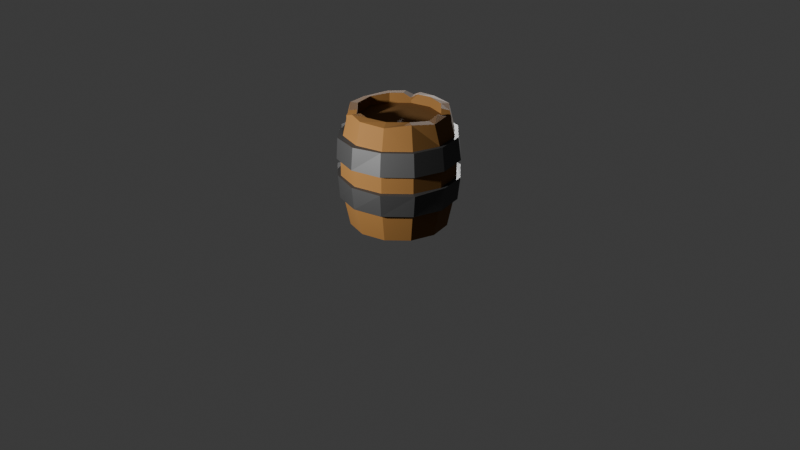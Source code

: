 # Source: barrel.blend  (saved by Blender 4.3.34; exported with 4.5.12 LTS)
import bpy
from mathutils import Matrix  # noqa: F401  (used for matrix-valued properties, if any)

bpy.ops.wm.read_factory_settings(use_empty=True)
scene = bpy.context.scene
scene.name = 'Scene'

# ---- collections
col_collection = bpy.data.collections.new('Collection'); scene.collection.children.link(col_collection)

# ---- materials (node trees are filled in below, after node groups)
mat_brown = bpy.data.materials.new('brown')
mat_brown.alpha_threshold = 0.0
mat_brown.roughness = 0.5
mat_brown.line_color = (0.0, 0.0, 0.0, 1.0)
mat_gray = bpy.data.materials.new('gray')

# ---- material node trees
mat_brown.use_nodes = True; mat_brown.node_tree.nodes.clear()
_N = mat_brown.node_tree.nodes; _L = mat_brown.node_tree.links
n0 = _N.new('ShaderNodeOutputMaterial'); n0.name = 'Material Output'; n0.location = (300, 300)
n1 = _N.new('ShaderNodeBsdfPrincipled'); n1.name = 'Principled BSDF'; n1.location = (10, 300)
n1.inputs[0].default_value = (0.1518, 0.06711, 0.01022, 1.0)
n1.inputs[2].default_value = 0.8545
n1.inputs[3].default_value = 1.45
_L.new(n1.outputs[0], n0.inputs[0])
n0.is_active_output = True
mat_gray.use_nodes = True; mat_gray.node_tree.nodes.clear()
_N = mat_gray.node_tree.nodes; _L = mat_gray.node_tree.links
n0 = _N.new('ShaderNodeBsdfPrincipled'); n0.name = 'Principled BSDF'; n0.location = (10, 300)
n0.inputs[0].default_value = (0.107, 0.107, 0.107, 1.0)
n0.inputs[1].default_value = 1.0
n0.inputs[2].default_value = 0.6409
n0.inputs[3].default_value = 1.0
n1 = _N.new('ShaderNodeOutputMaterial'); n1.name = 'Material Output'; n1.location = (300, 300)
_L.new(n0.outputs[0], n1.inputs[0])
n1.is_active_output = True

# ---- world
world_world = bpy.data.worlds.new('World'); scene.world = world_world
world_world.use_nodes = True; world_world.node_tree.nodes.clear()
_N = world_world.node_tree.nodes; _L = world_world.node_tree.links
n0 = _N.new('ShaderNodeOutputWorld'); n0.name = 'World Output'; n0.location = (300, 300)
n1 = _N.new('ShaderNodeBackground'); n1.name = 'Background'; n1.location = (10, 300)
n1.inputs[0].default_value = (0.05088, 0.05088, 0.05088, 1.0)
_L.new(n1.outputs[0], n0.inputs[0])
n0.is_active_output = True
world_world.color = (0.05088, 0.05088, 0.05088)
world_world.sun_shadow_jitter_overblur = 0.0

# ---- cameras
cam_camera = bpy.data.cameras.new('Camera')
cam_camera.clip_end = 100.0
cam_camera.ortho_scale = 7.314

# ---- lights
light_light_002 = bpy.data.lights.new('Light.002', 'POINT')
light_light_002.energy = 1000.0
light_light_002.shadow_soft_size = 0.1
light_light_004 = bpy.data.lights.new('Light.004', 'POINT')
light_light_004.energy = 1000.0
light_light_004.shadow_soft_size = 0.1

# ---- meshes
me_cylinder = bpy.data.meshes.new('Cylinder')
me_cylinder.from_pydata([(0.0, 0.4196, 0.0), (0.0, 0.4196, 1.2), (0.2098, 0.3634, 0.0), (0.2098, 0.3634, 1.2), (0.3634, 0.2098, 0.0), (0.4196, 0.0, 0.0), (0.4288, -0.01515, 1.181), (0.3634, -0.2098, 0.0), (0.3634, -0.2098, 1.2), (0.2098, -0.3634, 0.0), (0.2098, -0.3634, 1.2), (0.0, -0.4196, 0.0), (0.0, -0.4196, 1.2), (-0.2098, -0.3634, 0.0), (-0.3634, -0.2098, 0.0), (-0.3634, -0.2098, 1.2), (-0.4196, 0.0, 0.0), (-0.4196, 0.0, 1.2), (-0.3634, 0.2098, 0.0), (-0.3634, 0.2098, 1.2), (-0.2098, 0.3634, 0.0), (-1.446e-10, 0.5582, 0.9563), (-2.137e-10, 0.586, 0.7203), (0.293, 0.5075, 0.7203), (0.2791, 0.4834, 0.9563), (0.5075, 0.293, 0.7203), (0.4834, 0.2791, 0.9563), (0.586, 0.0, 0.7203), (0.5582, 0.0, 0.9563), (0.5075, -0.293, 0.7203), (0.4834, -0.2791, 0.9563), (0.293, -0.5075, 0.7203), (0.2791, -0.4834, 0.9563), (-2.137e-10, -0.586, 0.7203), (-1.446e-10, -0.5582, 0.9563), (-0.293, -0.5075, 0.7203), (-0.2791, -0.4834, 0.9563), (-0.5075, -0.293, 0.7203), (-0.4834, -0.2791, 0.9563), (-0.586, 0.0, 0.7203), (-0.5582, 0.0, 0.9563), (-0.5075, 0.293, 0.7203), (-0.4834, 0.2791, 0.9563), (-0.293, 0.5075, 0.7203), (-0.2791, 0.4834, 0.9563), (0.293, 0.5075, 0.5384), (0.281, 0.4867, 0.3016), (0.5075, 0.293, 0.5384), (0.4867, 0.281, 0.3016), (0.586, 0.0, 0.5384), (0.562, 0.0, 0.3016), (0.5075, -0.293, 0.5384), (0.4867, -0.281, 0.3016), (0.293, -0.5075, 0.5384), (0.281, -0.4867, 0.3016), (-2.137e-10, -0.586, 0.5384), (-1.539e-10, -0.562, 0.3016), (-0.293, -0.5075, 0.5384), (-0.281, -0.4867, 0.3016), (-0.5075, -0.293, 0.5384), (-0.4867, -0.281, 0.3016), (-0.586, 0.0, 0.5384), (-0.562, 0.0, 0.3016), (-0.5075, 0.293, 0.5384), (-0.4867, 0.281, 0.3016), (-0.293, 0.5075, 0.5384), (-0.281, 0.4867, 0.3016), (-1.539e-10, 0.562, 0.3016), (-2.137e-10, 0.586, 0.5384), (-0.3128, 0.5419, 0.7203), (-0.3001, 0.5265, 0.9433), (1.817e-10, 0.596, 0.9563), (1.079e-10, 0.6257, 0.7203), (-0.5419, 0.3128, 0.7203), (-0.5161, 0.298, 0.9563), (-0.6257, 2.94e-10, 0.7203), (-0.6062, -0.005602, 0.9458), (-0.5419, -0.3128, 0.7203), (-0.5161, -0.298, 0.9563), (-0.3128, -0.5419, 0.7203), (-0.3009, -0.5356, 0.9416), (1.079e-10, -0.6257, 0.7203), (0.005548, -0.6093, 0.9508), (0.3128, -0.5419, 0.7203), (0.298, -0.5161, 0.9563), (0.5419, -0.3128, 0.7203), (0.5161, -0.298, 0.9563), (0.6257, 2.94e-10, 0.7203), (0.596, 2.94e-10, 0.9563), (0.5419, 0.3128, 0.7203), (0.5161, 0.298, 0.9563), (0.3128, 0.5419, 0.7203), (0.298, 0.5161, 0.9563), (1.717e-10, 0.6, 0.3016), (1.079e-10, 0.6257, 0.5384), (0.3291, 0.5325, 0.5446), (0.3, 0.5196, 0.3016), (0.5419, 0.3128, 0.5384), (0.5196, 0.3, 0.3016), (0.6198, 0.02274, 0.54), (0.6, 2.94e-10, 0.3016), (0.5457, -0.3097, 0.5261), (0.5196, -0.3, 0.3016), (0.3205, -0.5504, 0.5365), (0.3, -0.5196, 0.3016), (1.079e-10, -0.6257, 0.5384), (1.717e-10, -0.6, 0.3016), (-0.318, -0.5255, 0.5367), (-0.3, -0.5196, 0.3016), (-0.5522, -0.3316, 0.5349), (-0.5196, -0.3, 0.3016), (-0.6238, -0.002823, 0.5432), (-0.6, 2.94e-10, 0.3016), (-0.5447, 0.3145, 0.5244), (-0.5196, 0.3, 0.3016), (-0.3115, 0.5487, 0.5287), (-0.3, 0.5196, 0.3016), (0.0, 0.5, 0.0), (0.25, 0.433, 0.0), (0.25, 0.433, 1.2), (-0.02415, 0.4977, 1.188), (0.433, 0.25, 0.0), (0.5, 0.0, 0.0), (0.5228, -0.03646, 1.178), (0.433, -0.25, 0.0), (0.433, -0.25, 1.2), (0.25, -0.433, 0.0), (0.2579, -0.4385, 1.172), (0.0, -0.5, 0.0), (0.001315, -0.5067, 1.181), (-0.25, -0.433, 0.0), (-0.433, -0.25, 0.0), (-0.433, -0.25, 1.2), (-0.5, 0.0, 0.0), (-0.5129, -0.007372, 1.176), (-0.433, 0.25, 0.0), (-0.4353, 0.2536, 1.194), (-0.25, 0.433, 0.0), (0.0, 0.4196, 0.1051), (0.2098, 0.3634, 0.1051), (0.2098, 0.3634, 1.095), (0.0, 0.4196, 1.095), (0.3634, 0.2098, 0.1051), (0.3634, 0.2098, 1.095), (0.4196, 0.0, 0.1051), (0.4196, 0.0, 1.095), (0.3634, -0.2098, 0.1051), (0.3634, -0.2098, 1.095), (0.2098, -0.3634, 0.1051), (0.2098, -0.3634, 1.095), (0.0, -0.4196, 0.1051), (0.0, -0.4196, 1.095), (-0.2098, -0.3634, 0.1051), (-0.2098, -0.3634, 1.095), (-0.3634, -0.2098, 0.1051), (-0.3634, -0.2098, 1.095), (-0.4196, 0.0, 0.1051), (-0.4196, 0.0, 1.095), (-0.3634, 0.2098, 0.1051), (-0.3634, 0.2098, 1.095), (-0.2098, 0.3634, 0.1051), (-0.2098, 0.3634, 1.095), (-0.2279, -0.3388, 1.2), (-0.1252, -0.3863, 1.201), (-0.21, -0.3634, 1.116), (-0.2106, -0.3646, 1.165), (-0.166, -0.4576, 1.194), (-0.2675, -0.4084, 1.199), (-0.2599, -0.4502, 1.117), (-0.2604, -0.4485, 1.161), (-0.1346, 0.3835, 1.2), (-0.2649, 0.3083, 1.2), (-0.2098, 0.3634, 1.125), (-0.2039, 0.3532, 1.155), (-0.3057, 0.3791, 1.198), (-0.1756, 0.4543, 1.196), (-0.2587, 0.4482, 1.127), (-0.2584, 0.4473, 1.153), (0.3859, 0.1323, 1.193), (0.3065, 0.2667, 1.2), (0.3634, 0.2098, 1.122), (0.3634, 0.2096, 1.163), (0.3782, 0.3112, 1.191), (0.4599, 0.1776, 1.184), (0.4525, 0.2633, 1.11), (0.4485, 0.2627, 1.152)], [], [(65, 43, 22, 68), (45, 23, 25, 47), (47, 25, 27, 49), (49, 27, 29, 51), (51, 29, 31, 53), (53, 31, 33, 55), (55, 33, 35, 57), (57, 35, 37, 59), (59, 37, 39, 61), (61, 39, 41, 63), (11, 13, 152, 150), (63, 41, 43, 65), (68, 22, 23, 45), (19, 17, 157, 159), (26, 184, 183, 123, 28), (118, 46, 48, 121), (44, 176, 175, 120, 21), (40, 134, 136, 42), (38, 132, 134, 40), (36, 168, 167, 132, 38), (32, 127, 129, 34), (30, 125, 127, 32), (28, 123, 125, 30), (21, 120, 119, 24), (121, 48, 50, 122), (117, 67, 46, 118), (122, 50, 52, 124), (124, 52, 54, 126), (126, 54, 56, 128), (128, 56, 58, 130), (130, 58, 60, 131), (131, 60, 62, 133), (133, 62, 64, 135), (135, 64, 66, 137), (137, 66, 67, 117), (66, 64, 114, 116), (48, 46, 96, 98), (37, 35, 79, 77), (55, 57, 107, 105), (44, 21, 71, 70), (36, 38, 78, 80), (56, 54, 104, 106), (29, 27, 87, 85), (63, 65, 115, 113), (45, 47, 97, 95), (28, 30, 86, 88), (64, 62, 112, 114), (46, 67, 93, 96), (39, 37, 77, 75), (53, 55, 105, 103), (38, 40, 76, 78), (54, 52, 102, 104), (31, 29, 85, 83), (61, 63, 113, 111), (68, 45, 95, 94), (30, 32, 84, 86), (62, 60, 110, 112), (41, 39, 75, 73), (51, 53, 103, 101), (70, 71, 72, 69), (74, 70, 69, 73), (76, 74, 73, 75), (78, 76, 75, 77), (80, 78, 77, 79), (82, 80, 79, 81), (84, 82, 81, 83), (86, 84, 83, 85), (88, 86, 85, 87), (90, 88, 87, 89), (92, 90, 89, 91), (71, 92, 91, 72), (94, 95, 96, 93), (95, 97, 98, 96), (97, 99, 100, 98), (99, 101, 102, 100), (101, 103, 104, 102), (103, 105, 106, 104), (105, 107, 108, 106), (107, 109, 110, 108), (109, 111, 112, 110), (111, 113, 114, 112), (113, 115, 116, 114), (115, 94, 93, 116), (26, 28, 88, 90), (47, 49, 99, 97), (65, 68, 94, 115), (22, 43, 69, 72), (27, 25, 89, 87), (58, 56, 106, 108), (34, 36, 80, 82), (67, 66, 116, 93), (57, 59, 109, 107), (35, 33, 81, 79), (50, 48, 98, 100), (42, 44, 70, 74), (24, 26, 90, 92), (49, 51, 101, 99), (43, 41, 73, 69), (25, 23, 91, 89), (60, 58, 108, 110), (32, 34, 82, 84), (21, 24, 92, 71), (59, 61, 111, 109), (33, 31, 83, 81), (52, 50, 100, 102), (40, 42, 74, 76), (23, 22, 72, 91), (2, 0, 117, 118), (1, 3, 119, 120), (4, 2, 118, 121), (6, 178, 180, 143, 145), (5, 4, 121, 122), (3, 179, 182, 119), (7, 5, 122, 124), (6, 8, 125, 123), (9, 7, 124, 126), (8, 10, 127, 125), (11, 9, 126, 128), (10, 12, 129, 127), (13, 11, 128, 130), (15, 162, 164, 153, 155), (14, 13, 130, 131), (12, 163, 166, 129), (16, 14, 131, 133), (15, 17, 134, 132), (18, 16, 133, 135), (17, 19, 136, 134), (20, 18, 135, 137), (1, 170, 172, 161, 141), (0, 20, 137, 117), (19, 171, 174, 136), (140, 141, 161, 159, 157, 155, 153, 151, 149, 147, 145, 143), (138, 139, 142, 144, 146, 148, 150, 152, 154, 156, 158, 160), (24, 119, 182, 184, 26), (18, 20, 160, 158), (162, 15, 132, 167), (5, 7, 146, 144), (170, 1, 120, 175), (13, 14, 154, 152), (8, 6, 145, 147), (20, 0, 138, 160), (0, 2, 139, 138), (34, 129, 166, 168, 36), (7, 9, 148, 146), (42, 136, 174, 176, 44), (3, 1, 141, 140), (14, 16, 156, 154), (10, 8, 147, 149), (2, 4, 142, 139), (17, 15, 155, 157), (9, 11, 150, 148), (178, 6, 123, 183), (16, 18, 158, 156), (12, 10, 149, 151), (4, 5, 144, 142), (162, 165, 164), (165, 163, 164), (166, 169, 168), (169, 167, 168), (162, 167, 169, 165), (165, 169, 166, 163), (164, 163, 12, 151, 153), (170, 173, 172), (173, 171, 172), (174, 177, 176), (177, 175, 176), (170, 175, 177, 173), (173, 177, 174, 171), (172, 171, 19, 159, 161), (178, 181, 180), (181, 179, 180), (182, 185, 184), (185, 183, 184), (178, 183, 185, 181), (181, 185, 182, 179), (180, 179, 3, 140, 143)])
me_cylinder.polygons.foreach_set('material_index', [0, 0, 0, 0, 0, 0, 0, 0, 0, 0, 0, 0, 0, 0, 0, 0, 0, 0, 0, 0, 0, 0, 0, 0, 0, 0, 0, 0, 0, 0, 0, 0, 0, 0, 0, 1, 1, 1, 1, 1, 1, 1, 1, 1, 1, 1, 1, 1, 1, 1, 1, 1, 1, 1, 1, 1, 1, 1, 1, 1, 1, 1, 1, 1, 1, 1, 1, 1, 1, 1, 1, 1, 1, 1, 1, 1, 1, 1, 1, 1, 1, 1, 1, 1, 1, 1, 1, 1, 1, 1, 1, 1, 1, 1, 1, 1, 1, 1, 1, 1, 1, 1, 1, 1, 1, 1, 1, 0, 0, 0, 0, 0, 0, 0, 0, 0, 0, 0, 0, 0, 0, 0, 0, 0, 0, 0, 0, 0, 0, 0, 0, 0, 0, 0, 0, 0, 0, 0, 0, 0, 0, 0, 0, 0, 0, 0, 0, 0, 0, 0, 0, 0, 0, 0, 0, 0, 0, 0, 0, 0, 0, 0, 0, 0, 0, 0, 0, 0, 0, 0, 0, 0, 0, 0, 0, 0])
_uv = me_cylinder.uv_layers.new(name='UVMap')
_uv.uv.foreach_set('vector', [0.08333, 0.7044, 0.08333, 0.8124, 7.451e-08, 0.8124, 7.451e-08, 0.7044, 0.9167, 0.7044, 0.9167, 0.8124, 0.8333, 0.8124, 0.8333, 0.7044, 0.8333, 0.7044, 0.8333, 0.8124, 0.75, 0.8124, 0.75, 0.7044, 0.75, 0.7044, 0.75, 0.8124, 0.6667, 0.8124, 0.6667, 0.7044, 0.6667, 0.7044, 0.6667, 0.8124, 0.5833, 0.8124, 0.5833, 0.7044, 0.5833, 0.7044, 0.5833, 0.8124, 0.5, 0.8124, 0.5, 0.7044, 0.5, 0.7044, 0.5, 0.8124, 0.4167, 0.8124, 0.4167, 0.7044, 0.4167, 0.7044, 0.4167, 0.8124, 0.3333, 0.8124, 0.3333, 0.7044, 0.3333, 0.7044, 0.3333, 0.8124, 0.25, 0.8124, 0.25, 0.7044, 0.25, 0.7044, 0.25, 0.8124, 0.1667, 0.8124, 0.1667, 0.7044, 0.75, 0.04859, 0.6493, 0.07557, 0.6493, 0.07557, 0.75, 0.04859, 0.1667, 0.7044, 0.1667, 0.8124, 0.08333, 0.8124, 0.08333, 0.7044, 1.0, 0.7044, 1.0, 0.8124, 0.9167, 0.8124, 0.9167, 0.7044, 0.07557, 0.3507, 0.04859, 0.25, 0.04859, 0.25, 0.07557, 0.3507, 0.8333, 0.9211, 0.8333, 0.9738, 0.8111, 1.0, 0.75, 1.0, 0.75, 0.9211, 0.9167, 0.5, 0.9167, 0.596, 0.8333, 0.596, 0.8333, 0.5, 0.08333, 0.9211, 0.08333, 0.9763, 0.05586, 1.0, 7.451e-08, 1.0, 7.451e-08, 0.9211, 0.25, 0.9211, 0.25, 1.0, 0.1667, 1.0, 0.1667, 0.9211, 0.3333, 0.9211, 0.3333, 1.0, 0.25, 1.0, 0.25, 0.9211, 0.4167, 0.9211, 0.4167, 0.9731, 0.3881, 1.0, 0.3333, 1.0, 0.3333, 0.9211, 0.5833, 0.9211, 0.5833, 1.0, 0.5, 1.0, 0.5, 0.9211, 0.6667, 0.9211, 0.6667, 1.0, 0.5833, 1.0, 0.5833, 0.9211, 0.75, 0.9211, 0.75, 1.0, 0.6667, 1.0, 0.6667, 0.9211, 1.0, 0.9211, 1.0, 1.0, 0.9167, 1.0, 0.9167, 0.9211, 0.8333, 0.5, 0.8333, 0.596, 0.75, 0.596, 0.75, 0.5, 1.0, 0.5, 1.0, 0.596, 0.9167, 0.596, 0.9167, 0.5, 0.75, 0.5, 0.75, 0.596, 0.6667, 0.596, 0.6667, 0.5, 0.6667, 0.5, 0.6667, 0.596, 0.5833, 0.596, 0.5833, 0.5, 0.5833, 0.5, 0.5833, 0.596, 0.5, 0.596, 0.5, 0.5, 0.5, 0.5, 0.5, 0.596, 0.4167, 0.596, 0.4167, 0.5, 0.4167, 0.5, 0.4167, 0.596, 0.3333, 0.596, 0.3333, 0.5, 0.3333, 0.5, 0.3333, 0.596, 0.25, 0.596, 0.25, 0.5, 0.25, 0.5, 0.25, 0.596, 0.1667, 0.596, 0.1667, 0.5, 0.1667, 0.5, 0.1667, 0.596, 0.08333, 0.596, 0.08333, 0.5, 0.08333, 0.5, 0.08333, 0.596, 7.451e-08, 0.596, 7.451e-08, 0.5, 0.08333, 0.596, 0.1667, 0.596, 0.1667, 0.596, 0.08333, 0.596, 0.8333, 0.596, 0.9167, 0.596, 0.9167, 0.596, 0.8333, 0.596, 0.3333, 0.8124, 0.4167, 0.8124, 0.4167, 0.8124, 0.3333, 0.8124, 0.5, 0.7044, 0.4167, 0.7044, 0.4167, 0.7044, 0.5, 0.7044, 0.08333, 0.9211, 7.451e-08, 0.9211, 7.451e-08, 0.9211, 0.08333, 0.9211, 0.4167, 0.9211, 0.3333, 0.9211, 0.3333, 0.9211, 0.4167, 0.9211, 0.5, 0.596, 0.5833, 0.596, 0.5833, 0.596, 0.5, 0.596, 0.6667, 0.8124, 0.75, 0.8124, 0.75, 0.8124, 0.6667, 0.8124, 0.1667, 0.7044, 0.08333, 0.7044, 0.08333, 0.7044, 0.1667, 0.7044, 0.9167, 0.7044, 0.8333, 0.7044, 0.8333, 0.7044, 0.9167, 0.7044, 0.75, 0.9211, 0.6667, 0.9211, 0.6667, 0.9211, 0.75, 0.9211, 0.1667, 0.596, 0.25, 0.596, 0.25, 0.596, 0.1667, 0.596, 0.9167, 0.596, 1.0, 0.596, 1.0, 0.596, 0.9167, 0.596, 0.25, 0.8124, 0.3333, 0.8124, 0.3333, 0.8124, 0.25, 0.8124, 0.5833, 0.7044, 0.5, 0.7044, 0.5, 0.7044, 0.5833, 0.7044, 0.3333, 0.9211, 0.25, 0.9211, 0.25, 0.9211, 0.3333, 0.9211, 0.5833, 0.596, 0.6667, 0.596, 0.6667, 0.596, 0.5833, 0.596, 0.5833, 0.8124, 0.6667, 0.8124, 0.6667, 0.8124, 0.5833, 0.8124, 0.25, 0.7044, 0.1667, 0.7044, 0.1667, 0.7044, 0.25, 0.7044, 1.0, 0.7044, 0.9167, 0.7044, 0.9167, 0.7044, 1.0, 0.7044, 0.6667, 0.9211, 0.5833, 0.9211, 0.5833, 0.9211, 0.6667, 0.9211, 0.25, 0.596, 0.3333, 0.596, 0.3333, 0.596, 0.25, 0.596, 0.1667, 0.8124, 0.25, 0.8124, 0.25, 0.8124, 0.1667, 0.8124, 0.6667, 0.7044, 0.5833, 0.7044, 0.5833, 0.7044, 0.6667, 0.7044, 0.08333, 0.9211, 7.451e-08, 0.9211, 7.451e-08, 0.8124, 0.08333, 0.8124, 0.1667, 0.9211, 0.08333, 0.9211, 0.08333, 0.8124, 0.1667, 0.8124, 0.25, 0.9211, 0.1667, 0.9211, 0.1667, 0.8124, 0.25, 0.8124, 0.3333, 0.9211, 0.25, 0.9211, 0.25, 0.8124, 0.3333, 0.8124, 0.4167, 0.9211, 0.3333, 0.9211, 0.3333, 0.8124, 0.4167, 0.8124, 0.5, 0.9211, 0.4167, 0.9211, 0.4167, 0.8124, 0.5, 0.8124, 0.5833, 0.9211, 0.5, 0.9211, 0.5, 0.8124, 0.5833, 0.8124, 0.6667, 0.9211, 0.5833, 0.9211, 0.5833, 0.8124, 0.6667, 0.8124, 0.75, 0.9211, 0.6667, 0.9211, 0.6667, 0.8124, 0.75, 0.8124, 0.8333, 0.9211, 0.75, 0.9211, 0.75, 0.8124, 0.8333, 0.8124, 0.9167, 0.9211, 0.8333, 0.9211, 0.8333, 0.8124, 0.9167, 0.8124, 1.0, 0.9211, 0.9167, 0.9211, 0.9167, 0.8124, 1.0, 0.8124, 1.0, 0.7044, 0.9167, 0.7044, 0.9167, 0.596, 1.0, 0.596, 0.9167, 0.7044, 0.8333, 0.7044, 0.8333, 0.596, 0.9167, 0.596, 0.8333, 0.7044, 0.75, 0.7044, 0.75, 0.596, 0.8333, 0.596, 0.75, 0.7044, 0.6667, 0.7044, 0.6667, 0.596, 0.75, 0.596, 0.6667, 0.7044, 0.5833, 0.7044, 0.5833, 0.596, 0.6667, 0.596, 0.5833, 0.7044, 0.5, 0.7044, 0.5, 0.596, 0.5833, 0.596, 0.5, 0.7044, 0.4167, 0.7044, 0.4167, 0.596, 0.5, 0.596, 0.4167, 0.7044, 0.3333, 0.7044, 0.3333, 0.596, 0.4167, 0.596, 0.3333, 0.7044, 0.25, 0.7044, 0.25, 0.596, 0.3333, 0.596, 0.25, 0.7044, 0.1667, 0.7044, 0.1667, 0.596, 0.25, 0.596, 0.1667, 0.7044, 0.08333, 0.7044, 0.08333, 0.596, 0.1667, 0.596, 0.08333, 0.7044, 7.451e-08, 0.7044, 7.451e-08, 0.596, 0.08333, 0.596, 0.8333, 0.9211, 0.75, 0.9211, 0.75, 0.9211, 0.8333, 0.9211, 0.8333, 0.7044, 0.75, 0.7044, 0.75, 0.7044, 0.8333, 0.7044, 0.08333, 0.7044, 7.451e-08, 0.7044, 7.451e-08, 0.7044, 0.08333, 0.7044, 7.451e-08, 0.8124, 0.08333, 0.8124, 0.08333, 0.8124, 7.451e-08, 0.8124, 0.75, 0.8124, 0.8333, 0.8124, 0.8333, 0.8124, 0.75, 0.8124, 0.4167, 0.596, 0.5, 0.596, 0.5, 0.596, 0.4167, 0.596, 0.5, 0.9211, 0.4167, 0.9211, 0.4167, 0.9211, 0.5, 0.9211, 7.451e-08, 0.596, 0.08333, 0.596, 0.08333, 0.596, 7.451e-08, 0.596, 0.4167, 0.7044, 0.3333, 0.7044, 0.3333, 0.7044, 0.4167, 0.7044, 0.4167, 0.8124, 0.5, 0.8124, 0.5, 0.8124, 0.4167, 0.8124, 0.75, 0.596, 0.8333, 0.596, 0.8333, 0.596, 0.75, 0.596, 0.1667, 0.9211, 0.08333, 0.9211, 0.08333, 0.9211, 0.1667, 0.9211, 0.9167, 0.9211, 0.8333, 0.9211, 0.8333, 0.9211, 0.9167, 0.9211, 0.75, 0.7044, 0.6667, 0.7044, 0.6667, 0.7044, 0.75, 0.7044, 0.08333, 0.8124, 0.1667, 0.8124, 0.1667, 0.8124, 0.08333, 0.8124, 0.8333, 0.8124, 0.9167, 0.8124, 0.9167, 0.8124, 0.8333, 0.8124, 0.3333, 0.596, 0.4167, 0.596, 0.4167, 0.596, 0.3333, 0.596, 0.5833, 0.9211, 0.5, 0.9211, 0.5, 0.9211, 0.5833, 0.9211, 1.0, 0.9211, 0.9167, 0.9211, 0.9167, 0.9211, 1.0, 0.9211, 0.3333, 0.7044, 0.25, 0.7044, 0.25, 0.7044, 0.3333, 0.7044, 0.5, 0.8124, 0.5833, 0.8124, 0.5833, 0.8124, 0.5, 0.8124, 0.6667, 0.596, 0.75, 0.596, 0.75, 0.596, 0.6667, 0.596, 0.25, 0.9211, 0.1667, 0.9211, 0.1667, 0.9211, 0.25, 0.9211, 0.9167, 0.8124, 1.0, 0.8124, 1.0, 0.8124, 0.9167, 0.8124, 0.8507, 0.4244, 0.75, 0.4514, 0.75, 0.49, 0.87, 0.4578, 0.25, 0.4514, 0.3507, 0.4244, 0.37, 0.4578, 0.25, 0.49, 0.9244, 0.3507, 0.8507, 0.4244, 0.87, 0.4578, 0.9578, 0.37, 0.4514, 0.25, 0.4337, 0.316, 0.4244, 0.3507, 0.4244, 0.3507, 0.4514, 0.25, 0.9514, 0.25, 0.9244, 0.3507, 0.9578, 0.37, 0.99, 0.25, 0.3507, 0.4244, 0.3971, 0.378, 0.4302, 0.3976, 0.37, 0.4578, 0.9244, 0.1493, 0.9514, 0.25, 0.99, 0.25, 0.9578, 0.13, 0.4514, 0.25, 0.4244, 0.1493, 0.4578, 0.13, 0.49, 0.25, 0.8507, 0.07557, 0.9244, 0.1493, 0.9578, 0.13, 0.87, 0.04215, 0.4244, 0.1493, 0.3507, 0.07557, 0.37, 0.04215, 0.4578, 0.13, 0.75, 0.04859, 0.8507, 0.07557, 0.87, 0.04215, 0.75, 0.01, 0.3507, 0.07557, 0.25, 0.04859, 0.25, 0.01, 0.37, 0.04215, 0.6493, 0.07557, 0.75, 0.04859, 0.75, 0.01, 0.63, 0.04215, 0.07557, 0.1493, 0.1191, 0.1057, 0.1493, 0.07557, 0.1493, 0.07557, 0.07557, 0.1493, 0.5756, 0.1493, 0.6493, 0.07557, 0.63, 0.04215, 0.5422, 0.13, 0.25, 0.04859, 0.1901, 0.06463, 0.1701, 0.03141, 0.25, 0.01, 0.5486, 0.25, 0.5756, 0.1493, 0.5422, 0.13, 0.51, 0.25, 0.07557, 0.1493, 0.04859, 0.25, 0.01, 0.25, 0.04215, 0.13, 0.5756, 0.3507, 0.5486, 0.25, 0.51, 0.25, 0.5422, 0.37, 0.04859, 0.25, 0.07557, 0.3507, 0.04215, 0.37, 0.01, 0.25, 0.6493, 0.4244, 0.5756, 0.3507, 0.5422, 0.37, 0.63, 0.4578, 0.25, 0.4514, 0.1854, 0.4341, 0.1493, 0.4244, 0.1493, 0.4244, 0.25, 0.4514, 0.75, 0.4514, 0.6493, 0.4244, 0.63, 0.4578, 0.75, 0.49, 0.07557, 0.3507, 0.1229, 0.398, 0.1036, 0.4314, 0.04215, 0.37, 0.3507, 0.4244, 0.25, 0.4514, 0.1493, 0.4244, 0.07557, 0.3507, 0.04859, 0.25, 0.07557, 0.1493, 0.1493, 0.07557, 0.25, 0.04859, 0.3507, 0.07557, 0.4244, 0.1493, 0.4514, 0.25, 0.4244, 0.3507, 0.75, 0.4514, 0.8507, 0.4244, 0.9244, 0.3507, 0.9514, 0.25, 0.9244, 0.1493, 0.8507, 0.07557, 0.75, 0.04859, 0.6493, 0.07557, 0.5756, 0.1493, 0.5486, 0.25, 0.5756, 0.3507, 0.6493, 0.4244, 0.9167, 0.9211, 0.9167, 1.0, 0.8595, 1.0, 0.8333, 0.9738, 0.8333, 0.9211, 0.5756, 0.3507, 0.6493, 0.4244, 0.6493, 0.4244, 0.5756, 0.3507, 0.1191, 0.1057, 0.07557, 0.1493, 0.04215, 0.13, 0.09993, 0.07223, 0.9514, 0.25, 0.9244, 0.1493, 0.9244, 0.1493, 0.9514, 0.25, 0.1854, 0.4341, 0.25, 0.4514, 0.25, 0.49, 0.1696, 0.4684, 0.6493, 0.07557, 0.5756, 0.1493, 0.5756, 0.1493, 0.6493, 0.07557, 0.4244, 0.1493, 0.4514, 0.25, 0.4514, 0.25, 0.4244, 0.1493, 0.6493, 0.4244, 0.75, 0.4514, 0.75, 0.4514, 0.6493, 0.4244, 0.75, 0.4514, 0.8507, 0.4244, 0.8507, 0.4244, 0.75, 0.4514, 0.5, 0.9211, 0.5, 1.0, 0.4445, 1.0, 0.4167, 0.9731, 0.4167, 0.9211, 0.9244, 0.1493, 0.8507, 0.07557, 0.8507, 0.07557, 0.9244, 0.1493, 0.1667, 0.9211, 0.1667, 1.0, 0.1084, 1.0, 0.08333, 0.9763, 0.08333, 0.9211, 0.3507, 0.4244, 0.25, 0.4514, 0.25, 0.4514, 0.3507, 0.4244, 0.5756, 0.1493, 0.5486, 0.25, 0.5486, 0.25, 0.5756, 0.1493, 0.3507, 0.07557, 0.4244, 0.1493, 0.4244, 0.1493, 0.3507, 0.07557, 0.8507, 0.4244, 0.9244, 0.3507, 0.9244, 0.3507, 0.8507, 0.4244, 0.04859, 0.25, 0.07557, 0.1493, 0.07557, 0.1493, 0.04859, 0.25, 0.8507, 0.07557, 0.75, 0.04859, 0.75, 0.04859, 0.8507, 0.07557, 0.4337, 0.316, 0.4514, 0.25, 0.49, 0.25, 0.4664, 0.338, 0.5486, 0.25, 0.5756, 0.3507, 0.5756, 0.3507, 0.5486, 0.25, 0.25, 0.04859, 0.3507, 0.07557, 0.3507, 0.07557, 0.25, 0.04859, 0.9244, 0.3507, 0.9514, 0.25, 0.9514, 0.25, 0.9244, 0.3507, 0.1191, 0.1057, 0.1525, 0.08124, 0.1493, 0.07557, 0.1525, 0.08124, 0.1905, 0.06475, 0.1493, 0.07557, 0.4167, 0.9996, 0.4156, 1.0, 0.4167, 0.9731, 0.4156, 1.0, 0.3881, 1.0, 0.4167, 0.9731, 0.1191, 0.1057, 0.09993, 0.07223, 0.1331, 0.04748, 0.1493, 0.07557, 0.1493, 0.07557, 0.1331, 0.04748, 0.1701, 0.03141, 0.1901, 0.06463, 0.1493, 0.07557, 0.1901, 0.06463, 0.25, 0.04859, 0.25, 0.04859, 0.1493, 0.07557, 0.1854, 0.4341, 0.1516, 0.4195, 0.1493, 0.4244, 0.1516, 0.4195, 0.1186, 0.3978, 0.1493, 0.4244, 0.1084, 1.0, 0.08422, 1.0, 0.08333, 0.9763, 0.08422, 1.0, 0.08333, 1.0, 0.08333, 0.9763, 0.1854, 0.4341, 0.1696, 0.4684, 0.1326, 0.4533, 0.1493, 0.4244, 0.1493, 0.4244, 0.1326, 0.4533, 0.1036, 0.4314, 0.1229, 0.398, 0.1493, 0.4244, 0.1229, 0.398, 0.07557, 0.3507, 0.07557, 0.3507, 0.1493, 0.4244, 0.4337, 0.316, 0.4201, 0.3477, 0.4244, 0.3507, 0.4201, 0.3477, 0.4009, 0.3733, 0.4244, 0.3507, 0.8333, 1.0, 0.8325, 1.0, 0.8333, 0.9738, 0.8325, 1.0, 0.8111, 1.0, 0.8333, 0.9738, 0.4337, 0.316, 0.4664, 0.338, 0.4532, 0.3673, 0.4244, 0.3507, 0.4244, 0.3507, 0.4532, 0.3673, 0.4302, 0.3976, 0.3971, 0.378, 0.4244, 0.3507, 0.3971, 0.378, 0.3507, 0.4244, 0.3507, 0.4244, 0.4244, 0.3507])
me_cylinder.materials.append(mat_brown)
me_cylinder.materials.append(mat_gray)
me_cylinder.update()

# ---- objects
ob_camera = bpy.data.objects.new('Camera', cam_camera)
ob_cylinder = bpy.data.objects.new('Cylinder', me_cylinder)
ob_light_002 = bpy.data.objects.new('Light.002', light_light_002)
ob_light_004 = bpy.data.objects.new('Light.004', light_light_004)

# ---- transforms, parenting, visibility, modifiers, constraints
ob_camera.location = (7.359, -6.926, 4.958)
ob_camera.rotation_euler = (1.109, 0.0, 0.8149)
ob_camera.lock_rotations_4d = False
ob_camera.empty_display_type = 'ARROWS'
ob_camera.color = (0.0, 0.0, 0.0, 0.0)
ob_camera.display_type = 'WIRE'
ob_camera.lineart.crease_threshold = 0.0
ob_cylinder.location = (0.0, 0.0, 0.0)
ob_light_002.location = (-2.276, 3.33, 1.613)
ob_light_002.rotation_euler = (0.6503, 0.05522, 1.866)
ob_light_002.lock_rotations_4d = False
ob_light_002.empty_display_type = 'ARROWS'
ob_light_002.color = (0.0, 0.0, 0.0, 0.0)
ob_light_002.lineart.crease_threshold = 0.0
ob_light_004.location = (-0.05081, -3.23, 1.804)
ob_light_004.rotation_euler = (0.6503, 0.05522, 1.866)
ob_light_004.lock_rotations_4d = False
ob_light_004.empty_display_type = 'ARROWS'
ob_light_004.color = (0.0, 0.0, 0.0, 0.0)
ob_light_004.lineart.crease_threshold = 0.0

# ---- collection membership
col_collection.objects.link(ob_camera)
col_collection.objects.link(ob_cylinder)
col_collection.objects.link(ob_light_002)
col_collection.objects.link(ob_light_004)

# ---- scene / render settings (as saved in the file)
scene.camera = ob_camera
scene.frame_start = 1; scene.frame_end = 250; scene.frame_set(1)
scene.render.engine = 'BLENDER_EEVEE_NEXT'
scene.eevee.use_raytracing = True
bpy.context.view_layer.update()
